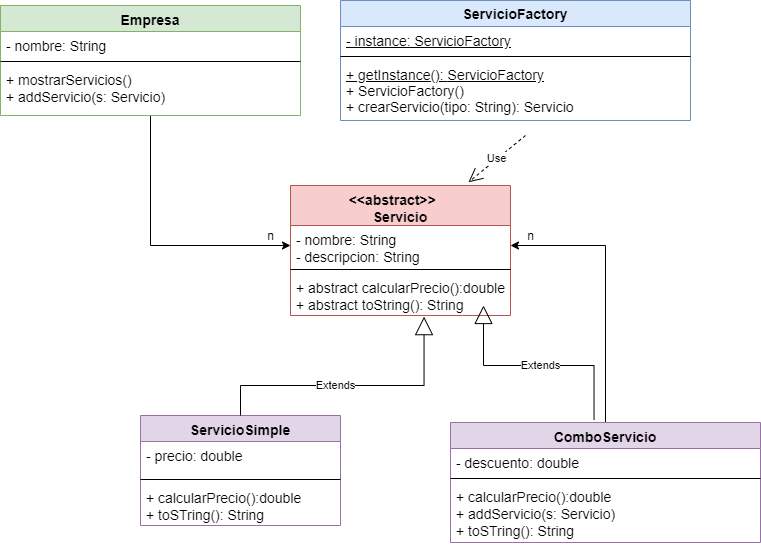

The diagram above was exported from draw.io. Its source (the exported page's mxGraphModel, read from the mxfile embedded in the PNG):
<mxGraphModel dx="1389" dy="440" grid="1" gridSize="10" guides="1" tooltips="1" connect="1" arrows="1" fold="1" page="1" pageScale="1" pageWidth="827" pageHeight="1169" math="0" shadow="0">
  <root>
    <mxCell id="0" />
    <mxCell id="1" parent="0" />
    <mxCell id="Kibd60hrpWZVVQdYC55s-1" value="&lt;&lt;abstract&gt;&gt;    &#10;Servicio&#10;" style="swimlane;fontStyle=1;align=center;verticalAlign=top;childLayout=stackLayout;horizontal=1;startSize=40;horizontalStack=0;resizeParent=1;resizeParentMax=0;resizeLast=0;collapsible=1;marginBottom=0;fontSize=14;rounded=0;fillColor=#f8cecc;strokeColor=#b85450;" parent="1" vertex="1">
      <mxGeometry x="90" y="330" width="220" height="130" as="geometry" />
    </mxCell>
    <mxCell id="Kibd60hrpWZVVQdYC55s-2" value="- nombre: String&#10;- descripcion: String" style="text;strokeColor=none;fillColor=none;align=left;verticalAlign=top;spacingLeft=4;spacingRight=4;overflow=hidden;rotatable=0;points=[[0,0.5],[1,0.5]];portConstraint=eastwest;fontSize=14;rounded=0;" parent="Kibd60hrpWZVVQdYC55s-1" vertex="1">
      <mxGeometry y="40" width="220" height="40" as="geometry" />
    </mxCell>
    <mxCell id="Kibd60hrpWZVVQdYC55s-3" value="" style="line;strokeWidth=1;fillColor=none;align=left;verticalAlign=middle;spacingTop=-1;spacingLeft=3;spacingRight=3;rotatable=0;labelPosition=right;points=[];portConstraint=eastwest;rounded=0;" parent="Kibd60hrpWZVVQdYC55s-1" vertex="1">
      <mxGeometry y="80" width="220" height="8" as="geometry" />
    </mxCell>
    <mxCell id="Kibd60hrpWZVVQdYC55s-4" value="+ abstract calcularPrecio():double&#10;+ abstract toString(): String" style="text;strokeColor=none;fillColor=none;align=left;verticalAlign=top;spacingLeft=4;spacingRight=4;overflow=hidden;rotatable=0;points=[[0,0.5],[1,0.5]];portConstraint=eastwest;fontSize=14;rounded=0;" parent="Kibd60hrpWZVVQdYC55s-1" vertex="1">
      <mxGeometry y="88" width="220" height="42" as="geometry" />
    </mxCell>
    <mxCell id="Kibd60hrpWZVVQdYC55s-5" value="ServicioFactory" style="swimlane;fontStyle=1;align=center;verticalAlign=middle;childLayout=stackLayout;horizontal=1;startSize=26;horizontalStack=0;resizeParent=1;resizeParentMax=0;resizeLast=0;collapsible=1;marginBottom=0;fontSize=14;rounded=0;spacingTop=0;fillColor=#dae8fc;strokeColor=#6c8ebf;" parent="1" vertex="1">
      <mxGeometry x="140" y="145" width="350" height="120" as="geometry" />
    </mxCell>
    <mxCell id="Kibd60hrpWZVVQdYC55s-6" value="&lt;u style=&quot;font-size: 14px&quot;&gt;- instance: ServicioFactory&lt;br&gt;&lt;/u&gt;" style="text;strokeColor=none;fillColor=none;align=left;verticalAlign=top;spacingLeft=4;spacingRight=4;overflow=hidden;rotatable=0;points=[[0,0.5],[1,0.5]];portConstraint=eastwest;html=1;rounded=0;" parent="Kibd60hrpWZVVQdYC55s-5" vertex="1">
      <mxGeometry y="26" width="350" height="26" as="geometry" />
    </mxCell>
    <mxCell id="Kibd60hrpWZVVQdYC55s-7" value="" style="line;strokeWidth=1;fillColor=none;align=left;verticalAlign=middle;spacingTop=-1;spacingLeft=3;spacingRight=3;rotatable=0;labelPosition=right;points=[];portConstraint=eastwest;rounded=0;" parent="Kibd60hrpWZVVQdYC55s-5" vertex="1">
      <mxGeometry y="52" width="350" height="8" as="geometry" />
    </mxCell>
    <mxCell id="Kibd60hrpWZVVQdYC55s-8" value="&lt;font&gt;&lt;u style=&quot;font-size: 14px&quot;&gt;+ getInstance():&amp;nbsp;&lt;/u&gt;&lt;u style=&quot;font-size: 14px&quot;&gt;ServicioFactory&lt;/u&gt;&lt;br&gt;&lt;span style=&quot;font-size: 14px&quot;&gt;+&amp;nbsp;&lt;/span&gt;&lt;span style=&quot;font-size: 14px&quot;&gt;ServicioFactory&lt;/span&gt;&lt;span style=&quot;font-size: 14px&quot;&gt;()&amp;nbsp;&lt;/span&gt;&lt;br&gt;&lt;span style=&quot;font-size: 14px&quot;&gt;+ crearServicio(tipo: String): Servicio&lt;/span&gt;&lt;/font&gt;" style="text;align=left;verticalAlign=top;spacingLeft=4;spacingRight=4;overflow=hidden;rotatable=0;points=[[0,0.5],[1,0.5]];portConstraint=eastwest;html=1;rounded=0;" parent="Kibd60hrpWZVVQdYC55s-5" vertex="1">
      <mxGeometry y="60" width="350" height="60" as="geometry" />
    </mxCell>
    <mxCell id="Kibd60hrpWZVVQdYC55s-27" style="edgeStyle=orthogonalEdgeStyle;orthogonalLoop=1;jettySize=auto;html=1;rounded=0;" parent="1" source="Kibd60hrpWZVVQdYC55s-11" target="Kibd60hrpWZVVQdYC55s-2" edge="1">
      <mxGeometry relative="1" as="geometry" />
    </mxCell>
    <mxCell id="Kibd60hrpWZVVQdYC55s-11" value="Empresa" style="swimlane;fontStyle=1;align=center;verticalAlign=top;childLayout=stackLayout;horizontal=1;startSize=26;horizontalStack=0;resizeParent=1;resizeParentMax=0;resizeLast=0;collapsible=1;marginBottom=0;fontSize=14;rounded=0;fillColor=#d5e8d4;strokeColor=#82b366;" parent="1" vertex="1">
      <mxGeometry x="-200" y="150" width="300" height="110" as="geometry" />
    </mxCell>
    <mxCell id="Kibd60hrpWZVVQdYC55s-12" value="- nombre: String" style="text;strokeColor=none;fillColor=none;align=left;verticalAlign=top;spacingLeft=4;spacingRight=4;overflow=hidden;rotatable=0;points=[[0,0.5],[1,0.5]];portConstraint=eastwest;fontSize=14;rounded=0;" parent="Kibd60hrpWZVVQdYC55s-11" vertex="1">
      <mxGeometry y="26" width="300" height="26" as="geometry" />
    </mxCell>
    <mxCell id="Kibd60hrpWZVVQdYC55s-13" value="" style="line;strokeWidth=1;fillColor=none;align=left;verticalAlign=middle;spacingTop=-1;spacingLeft=3;spacingRight=3;rotatable=0;labelPosition=right;points=[];portConstraint=eastwest;rounded=0;" parent="Kibd60hrpWZVVQdYC55s-11" vertex="1">
      <mxGeometry y="52" width="300" height="8" as="geometry" />
    </mxCell>
    <mxCell id="Kibd60hrpWZVVQdYC55s-14" value="+ mostrarServicios()&#10;+ addServicio(s: Servicio)" style="text;strokeColor=none;fillColor=none;align=left;verticalAlign=top;spacingLeft=4;spacingRight=4;overflow=hidden;rotatable=0;points=[[0,0.5],[1,0.5]];portConstraint=eastwest;fontSize=14;rounded=0;" parent="Kibd60hrpWZVVQdYC55s-11" vertex="1">
      <mxGeometry y="60" width="300" height="50" as="geometry" />
    </mxCell>
    <mxCell id="Kibd60hrpWZVVQdYC55s-15" value="ServicioSimple" style="swimlane;fontStyle=1;align=center;verticalAlign=top;childLayout=stackLayout;horizontal=1;startSize=26;horizontalStack=0;resizeParent=1;resizeParentMax=0;resizeLast=0;collapsible=1;marginBottom=0;fontSize=14;rounded=0;fillColor=#e1d5e7;strokeColor=#9673a6;" parent="1" vertex="1">
      <mxGeometry x="-60" y="560" width="200" height="110" as="geometry" />
    </mxCell>
    <mxCell id="Kibd60hrpWZVVQdYC55s-16" value="- precio: double" style="text;strokeColor=none;fillColor=none;align=left;verticalAlign=top;spacingLeft=4;spacingRight=4;overflow=hidden;rotatable=0;points=[[0,0.5],[1,0.5]];portConstraint=eastwest;fontSize=14;rounded=0;" parent="Kibd60hrpWZVVQdYC55s-15" vertex="1">
      <mxGeometry y="26" width="200" height="34" as="geometry" />
    </mxCell>
    <mxCell id="Kibd60hrpWZVVQdYC55s-17" value="" style="line;strokeWidth=1;fillColor=none;align=left;verticalAlign=middle;spacingTop=-1;spacingLeft=3;spacingRight=3;rotatable=0;labelPosition=right;points=[];portConstraint=eastwest;rounded=0;" parent="Kibd60hrpWZVVQdYC55s-15" vertex="1">
      <mxGeometry y="60" width="200" height="8" as="geometry" />
    </mxCell>
    <mxCell id="Kibd60hrpWZVVQdYC55s-18" value="+ calcularPrecio():double&#10;+ toSTring(): String" style="text;strokeColor=none;fillColor=none;align=left;verticalAlign=top;spacingLeft=4;spacingRight=4;overflow=hidden;rotatable=0;points=[[0,0.5],[1,0.5]];portConstraint=eastwest;fontSize=14;rounded=0;" parent="Kibd60hrpWZVVQdYC55s-15" vertex="1">
      <mxGeometry y="68" width="200" height="42" as="geometry" />
    </mxCell>
    <mxCell id="Kibd60hrpWZVVQdYC55s-25" style="edgeStyle=orthogonalEdgeStyle;orthogonalLoop=1;jettySize=auto;html=1;entryX=1;entryY=0.5;entryDx=0;entryDy=0;rounded=0;" parent="1" source="Kibd60hrpWZVVQdYC55s-19" target="Kibd60hrpWZVVQdYC55s-2" edge="1">
      <mxGeometry relative="1" as="geometry">
        <mxPoint x="500" y="400" as="targetPoint" />
      </mxGeometry>
    </mxCell>
    <mxCell id="Kibd60hrpWZVVQdYC55s-19" value="ComboServicio" style="swimlane;fontStyle=1;align=center;verticalAlign=top;childLayout=stackLayout;horizontal=1;startSize=26;horizontalStack=0;resizeParent=1;resizeParentMax=0;resizeLast=0;collapsible=1;marginBottom=0;fontSize=14;rounded=0;fillColor=#e1d5e7;strokeColor=#9673a6;" parent="1" vertex="1">
      <mxGeometry x="250" y="567" width="310" height="120" as="geometry" />
    </mxCell>
    <mxCell id="Kibd60hrpWZVVQdYC55s-20" value="- descuento: double" style="text;strokeColor=none;fillColor=none;align=left;verticalAlign=top;spacingLeft=4;spacingRight=4;overflow=hidden;rotatable=0;points=[[0,0.5],[1,0.5]];portConstraint=eastwest;fontSize=14;rounded=0;" parent="Kibd60hrpWZVVQdYC55s-19" vertex="1">
      <mxGeometry y="26" width="310" height="26" as="geometry" />
    </mxCell>
    <mxCell id="Kibd60hrpWZVVQdYC55s-21" value="" style="line;strokeWidth=1;fillColor=none;align=left;verticalAlign=middle;spacingTop=-1;spacingLeft=3;spacingRight=3;rotatable=0;labelPosition=right;points=[];portConstraint=eastwest;rounded=0;" parent="Kibd60hrpWZVVQdYC55s-19" vertex="1">
      <mxGeometry y="52" width="310" height="8" as="geometry" />
    </mxCell>
    <mxCell id="Kibd60hrpWZVVQdYC55s-22" value="+ calcularPrecio():double&#10;+ addServicio(s: Servicio)&#10;+ toSTring(): String" style="text;strokeColor=none;fillColor=none;align=left;verticalAlign=top;spacingLeft=4;spacingRight=4;overflow=hidden;rotatable=0;points=[[0,0.5],[1,0.5]];portConstraint=eastwest;fontSize=14;rounded=0;" parent="Kibd60hrpWZVVQdYC55s-19" vertex="1">
      <mxGeometry y="60" width="310" height="60" as="geometry" />
    </mxCell>
    <mxCell id="Kibd60hrpWZVVQdYC55s-23" value="Extends" style="endArrow=block;endSize=16;endFill=0;html=1;entryX=0.607;entryY=1.027;entryDx=0;entryDy=0;entryPerimeter=0;exitX=0.5;exitY=0;exitDx=0;exitDy=0;rounded=0;edgeStyle=elbowEdgeStyle;elbow=vertical;" parent="1" source="Kibd60hrpWZVVQdYC55s-15" target="Kibd60hrpWZVVQdYC55s-4" edge="1">
      <mxGeometry x="-0.1175" width="160" relative="1" as="geometry">
        <mxPoint x="220" y="470" as="sourcePoint" />
        <mxPoint x="380" y="470" as="targetPoint" />
        <Array as="points">
          <mxPoint x="280" y="530" />
        </Array>
        <mxPoint as="offset" />
      </mxGeometry>
    </mxCell>
    <mxCell id="Kibd60hrpWZVVQdYC55s-24" value="Extends" style="endArrow=block;endSize=16;endFill=0;html=1;exitX=0.463;exitY=-0.023;exitDx=0;exitDy=0;exitPerimeter=0;rounded=0;edgeStyle=elbowEdgeStyle;elbow=vertical;" parent="1" source="Kibd60hrpWZVVQdYC55s-19" edge="1">
      <mxGeometry x="-0.0421" width="160" relative="1" as="geometry">
        <mxPoint x="530" y="590" as="sourcePoint" />
        <mxPoint x="283" y="450" as="targetPoint" />
        <Array as="points">
          <mxPoint x="430" y="510" />
        </Array>
        <mxPoint as="offset" />
      </mxGeometry>
    </mxCell>
    <mxCell id="Kibd60hrpWZVVQdYC55s-26" value="n" style="text;html=1;align=center;verticalAlign=middle;resizable=0;points=[];autosize=1;strokeColor=none;fillColor=none;rounded=0;" parent="1" vertex="1">
      <mxGeometry x="320" y="370" width="20" height="20" as="geometry" />
    </mxCell>
    <mxCell id="Kibd60hrpWZVVQdYC55s-28" value="n" style="text;html=1;align=center;verticalAlign=middle;resizable=0;points=[];autosize=1;strokeColor=none;fillColor=none;rounded=0;" parent="1" vertex="1">
      <mxGeometry x="60" y="370" width="20" height="20" as="geometry" />
    </mxCell>
    <mxCell id="4BbFH3t1Pxmigot3ULsI-1" value="Use" style="endArrow=open;endSize=12;dashed=1;html=1;rounded=0;entryX=0.809;entryY=-0.025;entryDx=0;entryDy=0;entryPerimeter=0;" edge="1" parent="1" target="Kibd60hrpWZVVQdYC55s-1">
      <mxGeometry width="160" relative="1" as="geometry">
        <mxPoint x="325" y="280" as="sourcePoint" />
        <mxPoint x="485" y="280" as="targetPoint" />
      </mxGeometry>
    </mxCell>
  </root>
</mxGraphModel>